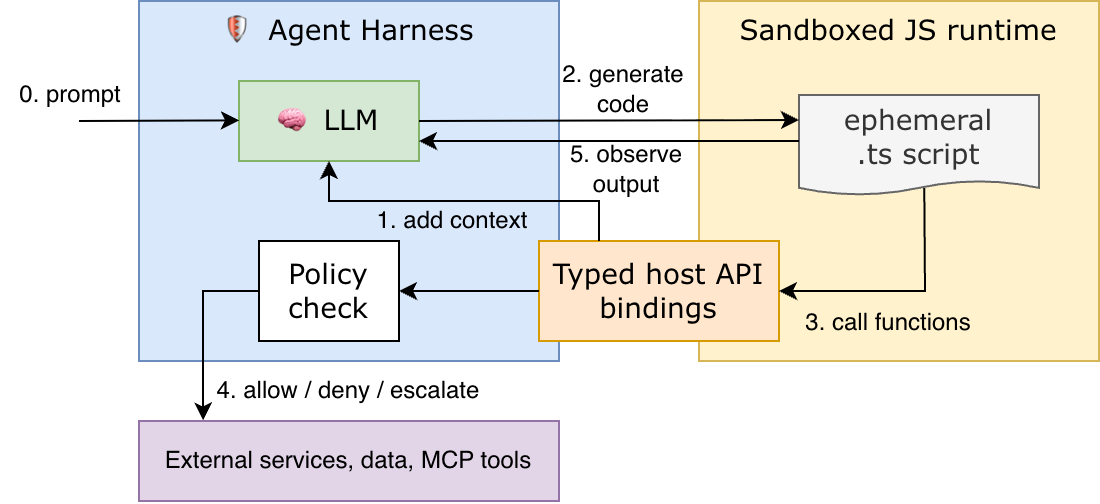

The diagram above was exported from draw.io. Its source (the exported page's mxGraphModel, read from the mxfile embedded in the PNG):
<mxGraphModel dx="813" dy="598" grid="1" gridSize="10" guides="1" tooltips="1" connect="1" arrows="1" fold="1" page="1" pageScale="1" pageWidth="827" pageHeight="1169" math="0" shadow="0">
  <root>
    <mxCell id="0" />
    <mxCell id="1" parent="0" />
    <mxCell id="9VNS9nR5iJyfHbNwJjs9-6" parent="1" style="rounded=0;whiteSpace=wrap;html=1;fillColor=#dae8fc;strokeColor=#6c8ebf;verticalAlign=top;fontSize=14;fontFamily=Verdana;" value="🛡 Agent Harness" vertex="1">
      <mxGeometry height="180" width="210" x="170" y="210" as="geometry" />
    </mxCell>
    <mxCell id="9VNS9nR5iJyfHbNwJjs9-1" parent="1" style="rounded=0;whiteSpace=wrap;html=1;fillColor=#e1d5e7;strokeColor=#9673a6;" value="External services, data, MCP tools" vertex="1">
      <mxGeometry height="40" width="210" x="170" y="420" as="geometry" />
    </mxCell>
    <mxCell id="9VNS9nR5iJyfHbNwJjs9-2" parent="1" style="rounded=0;whiteSpace=wrap;html=1;fontSize=14;fontFamily=Verdana;fillColor=#d5e8d4;strokeColor=#82b366;" value="🧠 LLM" vertex="1">
      <mxGeometry height="40" width="90" x="220" y="250" as="geometry" />
    </mxCell>
    <mxCell id="9VNS9nR5iJyfHbNwJjs9-3" parent="1" style="rounded=0;whiteSpace=wrap;html=1;fillColor=#fff2cc;strokeColor=#d6b656;verticalAlign=top;fontSize=14;fontFamily=Verdana;" value="Sandboxed JS runtime" vertex="1">
      <mxGeometry height="180" width="200" x="450" y="210" as="geometry" />
    </mxCell>
    <mxCell id="9VNS9nR5iJyfHbNwJjs9-5" parent="1" style="rounded=0;whiteSpace=wrap;html=1;fontSize=14;fontFamily=Verdana;fillColor=#ffe6cc;strokeColor=#d79b00;" value="Typed host API bindings" vertex="1">
      <mxGeometry height="50" width="120" x="370" y="330" as="geometry" />
    </mxCell>
    <mxCell id="9VNS9nR5iJyfHbNwJjs9-9" parent="1" style="shape=document;whiteSpace=wrap;html=1;boundedLbl=1;size=0.14285714285714285;fillColor=#f5f5f5;fontColor=#333333;strokeColor=#666666;fontSize=14;fontFamily=Verdana;" value="ephemeral&lt;br&gt;.ts script" vertex="1">
      <mxGeometry height="50" width="120" x="500" y="257" as="geometry" />
    </mxCell>
    <mxCell id="9VNS9nR5iJyfHbNwJjs9-10" edge="1" parent="1" source="9VNS9nR5iJyfHbNwJjs9-2" style="endArrow=classic;html=1;rounded=0;entryX=0;entryY=0.25;entryDx=0;entryDy=0;exitX=1;exitY=0.5;exitDx=0;exitDy=0;" target="9VNS9nR5iJyfHbNwJjs9-9" value="">
      <mxGeometry height="50" relative="1" width="50" as="geometry">
        <Array as="points" />
        <mxPoint x="280" y="320" as="sourcePoint" />
        <mxPoint x="330" y="270" as="targetPoint" />
      </mxGeometry>
    </mxCell>
    <mxCell id="9VNS9nR5iJyfHbNwJjs9-11" edge="1" parent="1" source="9VNS9nR5iJyfHbNwJjs9-9" style="endArrow=classic;html=1;rounded=0;entryX=1;entryY=0.5;entryDx=0;entryDy=0;exitX=0.522;exitY=0.929;exitDx=0;exitDy=0;exitPerimeter=0;" target="9VNS9nR5iJyfHbNwJjs9-5" value="">
      <mxGeometry height="50" relative="1" width="50" as="geometry">
        <Array as="points">
          <mxPoint x="563" y="355" />
        </Array>
        <mxPoint x="520" y="430" as="sourcePoint" />
        <mxPoint x="740" y="418" as="targetPoint" />
      </mxGeometry>
    </mxCell>
    <mxCell id="9VNS9nR5iJyfHbNwJjs9-12" parent="1" style="text;html=1;whiteSpace=wrap;strokeColor=none;fillColor=none;align=center;verticalAlign=middle;rounded=0;" value="2. generate code" vertex="1">
      <mxGeometry height="30" width="83" x="371" y="239" as="geometry" />
    </mxCell>
    <mxCell id="9VNS9nR5iJyfHbNwJjs9-13" parent="1" style="text;html=1;whiteSpace=wrap;strokeColor=none;fillColor=none;align=center;verticalAlign=middle;rounded=0;" value="3. call&amp;nbsp;functions" vertex="1">
      <mxGeometry height="30" width="90" x="500" y="356" as="geometry" />
    </mxCell>
    <mxCell id="9VNS9nR5iJyfHbNwJjs9-14" edge="1" parent="1" source="9VNS9nR5iJyfHbNwJjs9-16" style="endArrow=classic;html=1;rounded=0;entryX=0.116;entryY=0.991;entryDx=0;entryDy=0;entryPerimeter=0;" target="9VNS9nR5iJyfHbNwJjs9-15" value="">
      <mxGeometry height="50" relative="1" width="50" as="geometry">
        <Array as="points">
          <mxPoint x="202" y="355" />
        </Array>
        <mxPoint x="235" y="410" as="sourcePoint" />
        <mxPoint x="200" y="430" as="targetPoint" />
      </mxGeometry>
    </mxCell>
    <mxCell id="9VNS9nR5iJyfHbNwJjs9-15" parent="1" style="text;html=1;whiteSpace=wrap;strokeColor=none;fillColor=none;align=center;verticalAlign=middle;rounded=0;" value="4. allow / deny / escalate" vertex="1">
      <mxGeometry height="30" width="190" x="180" y="390" as="geometry" />
    </mxCell>
    <mxCell id="9VNS9nR5iJyfHbNwJjs9-16" parent="1" style="rounded=0;whiteSpace=wrap;html=1;fontSize=14;fontFamily=Verdana;" value="Policy check" vertex="1">
      <mxGeometry height="50" width="70" x="230" y="330" as="geometry" />
    </mxCell>
    <mxCell id="9VNS9nR5iJyfHbNwJjs9-17" edge="1" parent="1" source="9VNS9nR5iJyfHbNwJjs9-5" style="endArrow=classic;html=1;rounded=0;" target="9VNS9nR5iJyfHbNwJjs9-16" value="">
      <mxGeometry height="50" relative="1" width="50" as="geometry">
        <Array as="points" />
        <mxPoint x="490" y="320" as="sourcePoint" />
        <mxPoint x="680" y="321" as="targetPoint" />
      </mxGeometry>
    </mxCell>
    <mxCell id="9VNS9nR5iJyfHbNwJjs9-19" edge="1" parent="1" source="9VNS9nR5iJyfHbNwJjs9-5" style="endArrow=classic;html=1;rounded=0;exitX=0.25;exitY=0;exitDx=0;exitDy=0;entryX=0.5;entryY=1;entryDx=0;entryDy=0;" value="">
      <mxGeometry height="50" relative="1" width="50" as="geometry">
        <Array as="points">
          <mxPoint x="400" y="310" />
          <mxPoint x="265" y="310" />
        </Array>
        <mxPoint x="400" y="330" as="sourcePoint" />
        <mxPoint x="265" y="290" as="targetPoint" />
      </mxGeometry>
    </mxCell>
    <mxCell id="9VNS9nR5iJyfHbNwJjs9-20" parent="1" style="text;html=1;whiteSpace=wrap;strokeColor=none;fillColor=none;align=center;verticalAlign=middle;rounded=0;" value="1. add context" vertex="1">
      <mxGeometry height="30" width="80" x="287" y="305" as="geometry" />
    </mxCell>
    <mxCell id="9VNS9nR5iJyfHbNwJjs9-21" parent="1" style="text;html=1;whiteSpace=wrap;strokeColor=none;fillColor=none;align=center;verticalAlign=middle;rounded=0;" value="5. observe output" vertex="1">
      <mxGeometry height="30" width="83.5" x="372" y="279" as="geometry" />
    </mxCell>
    <mxCell id="9VNS9nR5iJyfHbNwJjs9-22" edge="1" parent="1" style="endArrow=classic;html=1;rounded=0;entryX=0;entryY=0.25;entryDx=0;entryDy=0;" value="">
      <mxGeometry height="50" relative="1" width="50" as="geometry">
        <Array as="points" />
        <mxPoint x="140" y="270" as="sourcePoint" />
        <mxPoint x="220" y="269.68" as="targetPoint" />
      </mxGeometry>
    </mxCell>
    <mxCell id="9VNS9nR5iJyfHbNwJjs9-23" parent="1" style="text;html=1;whiteSpace=wrap;strokeColor=none;fillColor=none;align=center;verticalAlign=middle;rounded=0;" value="0. prompt" vertex="1">
      <mxGeometry height="30" width="70" x="101" y="242" as="geometry" />
    </mxCell>
    <mxCell id="9VNS9nR5iJyfHbNwJjs9-24" edge="1" parent="1" style="endArrow=classic;html=1;rounded=0;entryX=1;entryY=0.75;entryDx=0;entryDy=0;" target="9VNS9nR5iJyfHbNwJjs9-2" value="">
      <mxGeometry height="50" relative="1" width="50" as="geometry">
        <Array as="points" />
        <mxPoint x="500" y="280" as="sourcePoint" />
        <mxPoint x="310" y="280" as="targetPoint" />
      </mxGeometry>
    </mxCell>
  </root>
</mxGraphModel>